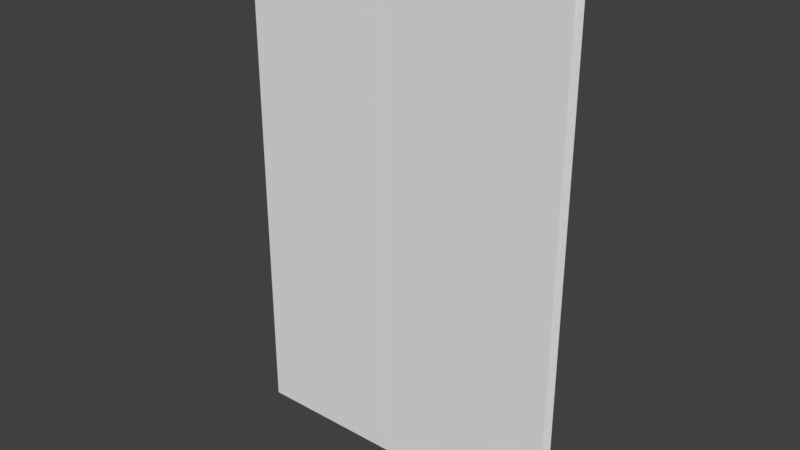 # Source: OuterDoor.blend  (saved by Blender 2.79.0; exported with 4.5.12 LTS)
import bpy
from mathutils import Matrix  # noqa: F401  (used for matrix-valued properties, if any)

bpy.ops.wm.read_factory_settings(use_empty=True)
scene = bpy.context.scene
scene.name = 'Scene'

# ---- collections
col_collection_1 = bpy.data.collections.new('Collection 1'); scene.collection.children.link(col_collection_1)

# ---- world
world_world = bpy.data.worlds.new('World'); scene.world = world_world
world_world.color = (0.05088, 0.05088, 0.05088)
world_world.use_sun_shadow = False
world_world.sun_shadow_jitter_overblur = 0.0
world_world.cycles.sampling_method = 'MANUAL'

# ---- meshes
me_outerdoor = bpy.data.meshes.new('OuterDoor')
me_outerdoor.from_pydata([(-0.7, -0.02, -1.0), (-0.7, -0.02, 1.3), (-0.7, 0.02, -1.0), (-0.7, 0.02, 1.3), (0.1, -0.02, -1.0), (0.1, -0.02, 1.3), (0.1, 0.02, -1.0), (0.1, 0.02, 1.3)], [], [(0, 1, 3, 2), (2, 3, 7, 6), (4, 5, 1, 0)])
_uv = me_outerdoor.uv_layers.new(name='UVMap')
_uv.uv.foreach_set('vector', [0.9483, 0.9792, 0.9483, 0.02083, 0.9713, 0.02083, 0.9713, 0.9792, 0.02874, 0.9792, 0.02874, 0.02083, 0.431, 0.02083, 0.431, 0.9792, 0.4885, 0.9792, 0.4885, 0.02083, 0.8908, 0.02083, 0.8908, 0.9792])
me_outerdoor.use_remesh_preserve_volume = False
me_outerdoor.use_remesh_preserve_attributes = False
me_outerdoor.use_mirror_vertex_groups = False
me_outerdoor.update()

# ---- objects
ob_outerdoor = bpy.data.objects.new('OuterDoor', me_outerdoor)
ob_outerdoorinner = bpy.data.objects.new('OuterDoorInner', me_outerdoor)

# ---- transforms, parenting, visibility, modifiers, constraints
ob_outerdoor.location = (0.7, -9.686e-08, 1.0)
ob_outerdoor.scale = (1.0, 1.5, 1.0)
ob_outerdoor.lineart.crease_threshold = 0.0
ob_outerdoorinner.parent = ob_outerdoor
ob_outerdoorinner.matrix_parent_inverse = Matrix(((1.0, 0.0, 0.0, -0.7), (0.0, 0.6667, 0.0, 4.6), (0.0, 0.0, 1.0, -1.0), (0.0, 0.0, 0.0, 1.0)))
ob_outerdoorinner.location = (0.0, -6.9, 1.0)
ob_outerdoorinner.lineart.crease_threshold = 0.0

# ---- collection membership
col_collection_1.objects.link(ob_outerdoor)
col_collection_1.objects.link(ob_outerdoorinner)

# ---- scene / render settings (as saved in the file)
scene.frame_start = 1; scene.frame_end = 250; scene.frame_set(0)
scene.render.engine = 'BLENDER_EEVEE_NEXT'
scene.render.resolution_percentage = 50
scene.render.dither_intensity = 0.0
scene.cycles.use_denoising = False
scene.cycles.samples = 128
scene.cycles.sampling_pattern = 'TABULATED_SOBOL'
scene.cycles.use_adaptive_sampling = False
scene.cycles.use_light_tree = False
scene.cycles.blur_glossy = 0.0
scene.cycles.sample_clamp_indirect = 0.0
scene.view_settings.view_transform = 'Standard'
bpy.context.view_layer.update()

# ---- added for rendering (the .blend has no active camera and no usable light): camera, sun
cam_auto = bpy.data.cameras.new('AutoCamera')
cam_auto.lens = 50.0
cam_auto.sensor_width = 36.0
cam_auto.clip_end = 1000.0
ob_auto_camera = bpy.data.objects.new('AutoCamera', cam_auto)
scene.collection.objects.link(ob_auto_camera)
ob_auto_camera.location = (2.59119, -3.04942, 3.18295)
ob_auto_camera.rotation_euler = (1.09748, -7.21219e-08, 0.694738)
scene.camera = ob_auto_camera
light_auto_sun = bpy.data.lights.new('AutoSun', 'SUN')
light_auto_sun.energy = 3.0
light_auto_sun.angle = 0.0523599
ob_auto_sun = bpy.data.objects.new('AutoSun', light_auto_sun)
scene.collection.objects.link(ob_auto_sun)
ob_auto_sun.rotation_euler = (0.872665, 0.174533, 0.523599)
bpy.context.view_layer.update()
